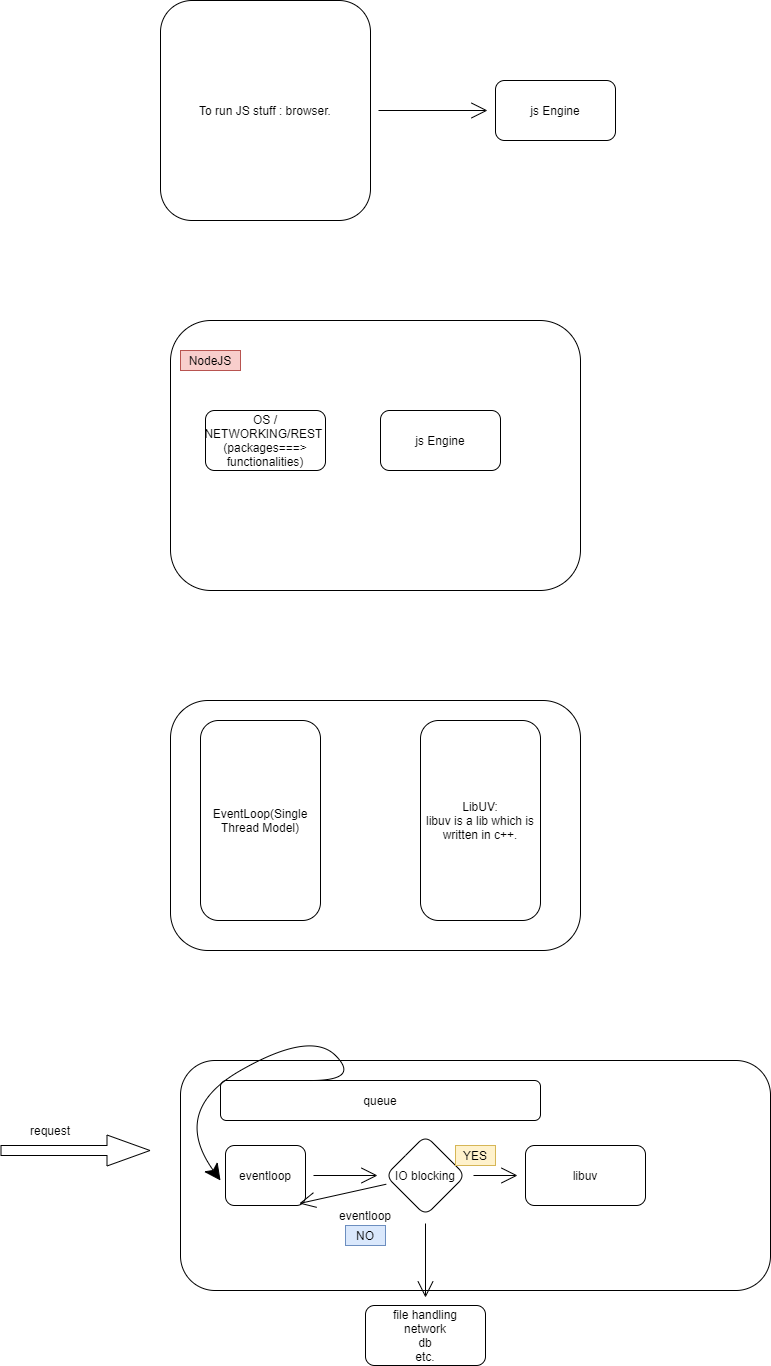

The diagram above was exported from draw.io. Its source (the exported page's mxGraphModel, read from the mxfile embedded in the PNG):
<mxGraphModel dx="1361" dy="234" grid="1" gridSize="10" guides="1" tooltips="1" connect="1" arrows="1" fold="1" page="1" pageScale="1" pageWidth="850" pageHeight="1100" math="0" shadow="0">
  <root>
    <mxCell id="0" />
    <mxCell id="1" parent="0" />
    <mxCell id="m6KiNzEx3m1hepHagMVl-3" value="" style="edgeStyle=none;curved=1;rounded=0;orthogonalLoop=1;jettySize=auto;html=1;endArrow=open;startSize=14;endSize=14;sourcePerimeterSpacing=8;targetPerimeterSpacing=8;" edge="1" parent="1" source="m6KiNzEx3m1hepHagMVl-1" target="m6KiNzEx3m1hepHagMVl-2">
      <mxGeometry relative="1" as="geometry" />
    </mxCell>
    <mxCell id="m6KiNzEx3m1hepHagMVl-1" value="To run JS stuff : browser." style="rounded=1;whiteSpace=wrap;html=1;hachureGap=4;pointerEvents=0;" vertex="1" parent="1">
      <mxGeometry x="130" y="70" width="210" height="220" as="geometry" />
    </mxCell>
    <mxCell id="m6KiNzEx3m1hepHagMVl-2" value="js Engine" style="whiteSpace=wrap;html=1;rounded=1;hachureGap=4;" vertex="1" parent="1">
      <mxGeometry x="465" y="150" width="120" height="60" as="geometry" />
    </mxCell>
    <mxCell id="m6KiNzEx3m1hepHagMVl-4" value="" style="rounded=1;whiteSpace=wrap;html=1;hachureGap=4;pointerEvents=0;" vertex="1" parent="1">
      <mxGeometry x="140" y="390" width="410" height="270" as="geometry" />
    </mxCell>
    <mxCell id="m6KiNzEx3m1hepHagMVl-5" value="js Engine" style="whiteSpace=wrap;html=1;rounded=1;hachureGap=4;" vertex="1" parent="1">
      <mxGeometry x="350" y="480" width="120" height="60" as="geometry" />
    </mxCell>
    <mxCell id="m6KiNzEx3m1hepHagMVl-6" value="OS / NETWORKING/REST&amp;nbsp;&lt;br&gt;(packages===&amp;gt; functionalities)" style="rounded=1;whiteSpace=wrap;html=1;hachureGap=4;pointerEvents=0;" vertex="1" parent="1">
      <mxGeometry x="175" y="480" width="120" height="60" as="geometry" />
    </mxCell>
    <mxCell id="m6KiNzEx3m1hepHagMVl-7" value="NodeJS" style="text;html=1;strokeColor=#b85450;fillColor=#f8cecc;align=center;verticalAlign=middle;whiteSpace=wrap;rounded=0;hachureGap=4;pointerEvents=0;" vertex="1" parent="1">
      <mxGeometry x="150" y="420" width="60" height="20" as="geometry" />
    </mxCell>
    <mxCell id="m6KiNzEx3m1hepHagMVl-8" value="" style="rounded=1;whiteSpace=wrap;html=1;hachureGap=4;pointerEvents=0;" vertex="1" parent="1">
      <mxGeometry x="140" y="770" width="410" height="250" as="geometry" />
    </mxCell>
    <mxCell id="m6KiNzEx3m1hepHagMVl-9" value="EventLoop(Single Thread Model)" style="rounded=1;whiteSpace=wrap;html=1;hachureGap=4;pointerEvents=0;" vertex="1" parent="1">
      <mxGeometry x="170" y="790" width="120" height="200" as="geometry" />
    </mxCell>
    <mxCell id="m6KiNzEx3m1hepHagMVl-10" value="LibUV:&lt;br&gt;libuv is a lib which is written in c++.&lt;br&gt;" style="rounded=1;whiteSpace=wrap;html=1;hachureGap=4;pointerEvents=0;" vertex="1" parent="1">
      <mxGeometry x="390" y="790" width="120" height="200" as="geometry" />
    </mxCell>
    <mxCell id="m6KiNzEx3m1hepHagMVl-11" value="" style="rounded=1;whiteSpace=wrap;html=1;hachureGap=4;pointerEvents=0;" vertex="1" parent="1">
      <mxGeometry x="150" y="1130" width="590" height="230" as="geometry" />
    </mxCell>
    <mxCell id="m6KiNzEx3m1hepHagMVl-12" value="queue" style="rounded=1;whiteSpace=wrap;html=1;hachureGap=4;pointerEvents=0;" vertex="1" parent="1">
      <mxGeometry x="190" y="1150" width="320" height="40" as="geometry" />
    </mxCell>
    <mxCell id="m6KiNzEx3m1hepHagMVl-13" value="" style="shape=flexArrow;endArrow=classic;html=1;startSize=14;endSize=14;sourcePerimeterSpacing=8;targetPerimeterSpacing=8;" edge="1" parent="1">
      <mxGeometry width="50" height="50" relative="1" as="geometry">
        <mxPoint x="-30" y="1220" as="sourcePoint" />
        <mxPoint x="120" y="1220" as="targetPoint" />
      </mxGeometry>
    </mxCell>
    <mxCell id="m6KiNzEx3m1hepHagMVl-14" value="request" style="text;html=1;strokeColor=none;fillColor=none;align=center;verticalAlign=middle;whiteSpace=wrap;rounded=0;hachureGap=4;pointerEvents=0;" vertex="1" parent="1">
      <mxGeometry y="1190" width="40" height="20" as="geometry" />
    </mxCell>
    <mxCell id="m6KiNzEx3m1hepHagMVl-18" value="" style="edgeStyle=none;curved=1;rounded=0;orthogonalLoop=1;jettySize=auto;html=1;endArrow=open;startSize=14;endSize=14;sourcePerimeterSpacing=8;targetPerimeterSpacing=8;" edge="1" parent="1" source="m6KiNzEx3m1hepHagMVl-15" target="m6KiNzEx3m1hepHagMVl-17">
      <mxGeometry relative="1" as="geometry" />
    </mxCell>
    <mxCell id="m6KiNzEx3m1hepHagMVl-15" value="eventloop" style="rounded=1;whiteSpace=wrap;html=1;hachureGap=4;pointerEvents=0;" vertex="1" parent="1">
      <mxGeometry x="195" y="1215" width="80" height="60" as="geometry" />
    </mxCell>
    <mxCell id="m6KiNzEx3m1hepHagMVl-16" value="" style="curved=1;endArrow=classic;html=1;startSize=14;endSize=14;sourcePerimeterSpacing=8;targetPerimeterSpacing=8;" edge="1" parent="1">
      <mxGeometry width="50" height="50" relative="1" as="geometry">
        <mxPoint x="280" y="1150" as="sourcePoint" />
        <mxPoint x="190" y="1250" as="targetPoint" />
        <Array as="points">
          <mxPoint x="330" y="1150" />
          <mxPoint x="280" y="1100" />
          <mxPoint x="140" y="1180" />
        </Array>
      </mxGeometry>
    </mxCell>
    <mxCell id="m6KiNzEx3m1hepHagMVl-20" value="" style="edgeStyle=none;curved=1;rounded=0;orthogonalLoop=1;jettySize=auto;html=1;endArrow=open;startSize=14;endSize=14;sourcePerimeterSpacing=8;targetPerimeterSpacing=8;" edge="1" parent="1" source="m6KiNzEx3m1hepHagMVl-17" target="m6KiNzEx3m1hepHagMVl-19">
      <mxGeometry relative="1" as="geometry" />
    </mxCell>
    <mxCell id="m6KiNzEx3m1hepHagMVl-23" style="edgeStyle=none;curved=1;rounded=0;orthogonalLoop=1;jettySize=auto;html=1;entryX=0.923;entryY=0.967;entryDx=0;entryDy=0;entryPerimeter=0;endArrow=open;startSize=14;endSize=14;sourcePerimeterSpacing=8;targetPerimeterSpacing=8;" edge="1" parent="1" source="m6KiNzEx3m1hepHagMVl-17" target="m6KiNzEx3m1hepHagMVl-15">
      <mxGeometry relative="1" as="geometry" />
    </mxCell>
    <mxCell id="m6KiNzEx3m1hepHagMVl-26" value="" style="edgeStyle=none;curved=1;rounded=0;orthogonalLoop=1;jettySize=auto;html=1;endArrow=open;startSize=14;endSize=14;sourcePerimeterSpacing=8;targetPerimeterSpacing=8;" edge="1" parent="1" source="m6KiNzEx3m1hepHagMVl-17" target="m6KiNzEx3m1hepHagMVl-25">
      <mxGeometry relative="1" as="geometry" />
    </mxCell>
    <mxCell id="m6KiNzEx3m1hepHagMVl-17" value="IO blocking" style="rhombus;whiteSpace=wrap;html=1;rounded=1;hachureGap=4;" vertex="1" parent="1">
      <mxGeometry x="355" y="1205" width="80" height="80" as="geometry" />
    </mxCell>
    <mxCell id="m6KiNzEx3m1hepHagMVl-19" value="libuv" style="whiteSpace=wrap;html=1;rounded=1;hachureGap=4;" vertex="1" parent="1">
      <mxGeometry x="495" y="1215" width="120" height="60" as="geometry" />
    </mxCell>
    <mxCell id="m6KiNzEx3m1hepHagMVl-21" value="YES" style="text;html=1;strokeColor=#d6b656;fillColor=#fff2cc;align=center;verticalAlign=middle;whiteSpace=wrap;rounded=0;hachureGap=4;pointerEvents=0;" vertex="1" parent="1">
      <mxGeometry x="425" y="1215" width="40" height="20" as="geometry" />
    </mxCell>
    <mxCell id="m6KiNzEx3m1hepHagMVl-22" value="eventloop" style="text;html=1;strokeColor=none;fillColor=none;align=center;verticalAlign=middle;whiteSpace=wrap;rounded=0;hachureGap=4;pointerEvents=0;" vertex="1" parent="1">
      <mxGeometry x="315" y="1275" width="40" height="20" as="geometry" />
    </mxCell>
    <mxCell id="m6KiNzEx3m1hepHagMVl-25" value="file handling&lt;br&gt;network&lt;br&gt;db&lt;br&gt;etc." style="whiteSpace=wrap;html=1;rounded=1;hachureGap=4;" vertex="1" parent="1">
      <mxGeometry x="335" y="1375" width="120" height="60" as="geometry" />
    </mxCell>
    <mxCell id="m6KiNzEx3m1hepHagMVl-27" value="NO" style="text;html=1;strokeColor=#6c8ebf;fillColor=#dae8fc;align=center;verticalAlign=middle;whiteSpace=wrap;rounded=0;hachureGap=4;pointerEvents=0;" vertex="1" parent="1">
      <mxGeometry x="315" y="1295" width="40" height="20" as="geometry" />
    </mxCell>
  </root>
</mxGraphModel>